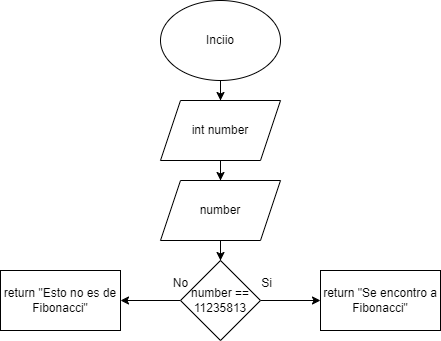

The diagram above was exported from draw.io. Its source (the exported page's mxGraphModel, read from the mxfile embedded in the PNG):
<mxGraphModel dx="546" dy="597" grid="1" gridSize="10" guides="1" tooltips="1" connect="1" arrows="1" fold="1" page="1" pageScale="1" pageWidth="827" pageHeight="1169" math="0" shadow="0">
  <root>
    <mxCell id="0" />
    <mxCell id="1" parent="0" />
    <mxCell id="AHcJk2KcPCtLdk5sJCIc-3" value="" style="edgeStyle=orthogonalEdgeStyle;rounded=0;orthogonalLoop=1;jettySize=auto;html=1;" edge="1" parent="1" source="AHcJk2KcPCtLdk5sJCIc-1" target="AHcJk2KcPCtLdk5sJCIc-2">
      <mxGeometry relative="1" as="geometry" />
    </mxCell>
    <mxCell id="AHcJk2KcPCtLdk5sJCIc-1" value="Inciio" style="ellipse;whiteSpace=wrap;html=1;" vertex="1" parent="1">
      <mxGeometry x="354" y="40" width="120" height="80" as="geometry" />
    </mxCell>
    <mxCell id="AHcJk2KcPCtLdk5sJCIc-5" value="" style="edgeStyle=orthogonalEdgeStyle;rounded=0;orthogonalLoop=1;jettySize=auto;html=1;" edge="1" parent="1" source="AHcJk2KcPCtLdk5sJCIc-2" target="AHcJk2KcPCtLdk5sJCIc-4">
      <mxGeometry relative="1" as="geometry" />
    </mxCell>
    <mxCell id="AHcJk2KcPCtLdk5sJCIc-2" value="int number" style="shape=parallelogram;perimeter=parallelogramPerimeter;whiteSpace=wrap;html=1;fixedSize=1;" vertex="1" parent="1">
      <mxGeometry x="354" y="140" width="120" height="60" as="geometry" />
    </mxCell>
    <mxCell id="AHcJk2KcPCtLdk5sJCIc-7" value="" style="edgeStyle=orthogonalEdgeStyle;rounded=0;orthogonalLoop=1;jettySize=auto;html=1;" edge="1" parent="1" source="AHcJk2KcPCtLdk5sJCIc-4" target="AHcJk2KcPCtLdk5sJCIc-6">
      <mxGeometry relative="1" as="geometry" />
    </mxCell>
    <mxCell id="AHcJk2KcPCtLdk5sJCIc-4" value="number" style="shape=parallelogram;perimeter=parallelogramPerimeter;whiteSpace=wrap;html=1;fixedSize=1;" vertex="1" parent="1">
      <mxGeometry x="354" y="220" width="120" height="60" as="geometry" />
    </mxCell>
    <mxCell id="AHcJk2KcPCtLdk5sJCIc-9" value="" style="edgeStyle=orthogonalEdgeStyle;rounded=0;orthogonalLoop=1;jettySize=auto;html=1;" edge="1" parent="1" source="AHcJk2KcPCtLdk5sJCIc-6" target="AHcJk2KcPCtLdk5sJCIc-8">
      <mxGeometry relative="1" as="geometry" />
    </mxCell>
    <mxCell id="AHcJk2KcPCtLdk5sJCIc-11" value="" style="edgeStyle=orthogonalEdgeStyle;rounded=0;orthogonalLoop=1;jettySize=auto;html=1;" edge="1" parent="1" source="AHcJk2KcPCtLdk5sJCIc-6" target="AHcJk2KcPCtLdk5sJCIc-10">
      <mxGeometry relative="1" as="geometry" />
    </mxCell>
    <mxCell id="AHcJk2KcPCtLdk5sJCIc-6" value="number == 11235813" style="rhombus;whiteSpace=wrap;html=1;" vertex="1" parent="1">
      <mxGeometry x="374" y="300" width="80" height="80" as="geometry" />
    </mxCell>
    <mxCell id="AHcJk2KcPCtLdk5sJCIc-8" value="return &quot;Se encontro a Fibonacci&quot;" style="whiteSpace=wrap;html=1;" vertex="1" parent="1">
      <mxGeometry x="514" y="310" width="120" height="60" as="geometry" />
    </mxCell>
    <mxCell id="AHcJk2KcPCtLdk5sJCIc-10" value="return &quot;Esto no es de Fibonacci&quot;" style="whiteSpace=wrap;html=1;" vertex="1" parent="1">
      <mxGeometry x="194" y="310" width="120" height="60" as="geometry" />
    </mxCell>
    <mxCell id="AHcJk2KcPCtLdk5sJCIc-12" value="Si" style="text;html=1;align=center;verticalAlign=middle;resizable=0;points=[];autosize=1;strokeColor=none;fillColor=none;" vertex="1" parent="1">
      <mxGeometry x="445" y="308" width="30" height="30" as="geometry" />
    </mxCell>
    <mxCell id="AHcJk2KcPCtLdk5sJCIc-13" value="No" style="text;html=1;align=center;verticalAlign=middle;resizable=0;points=[];autosize=1;strokeColor=none;fillColor=none;" vertex="1" parent="1">
      <mxGeometry x="354" y="308" width="40" height="30" as="geometry" />
    </mxCell>
  </root>
</mxGraphModel>